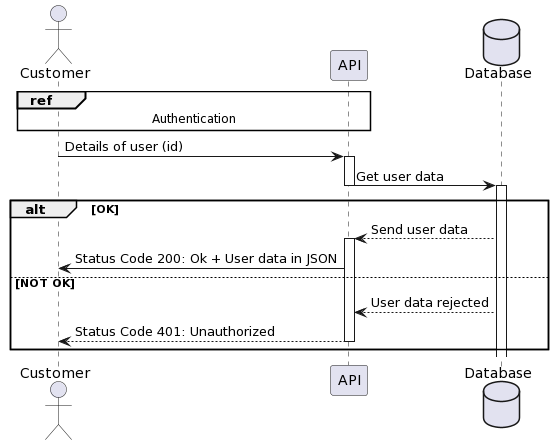

The diagram above was rendered by PlantUML. Its source (embedded in the PNG):
@startuml
actor Customer

participant API
database Database

ref over Customer, API
Authentication
end

Customer -> API : Details of user (id)
activate API

API -> Database : Get user data
deactivate API

activate Database


alt OK
Database --> API : Send user data
activate API
API->Customer : Status Code 200: Ok + User data in JSON

else NOT OK
Database --> API : User data rejected
API --> Customer : Status Code 401: Unauthorized

deactivate API
end

deactivate API
@enduml